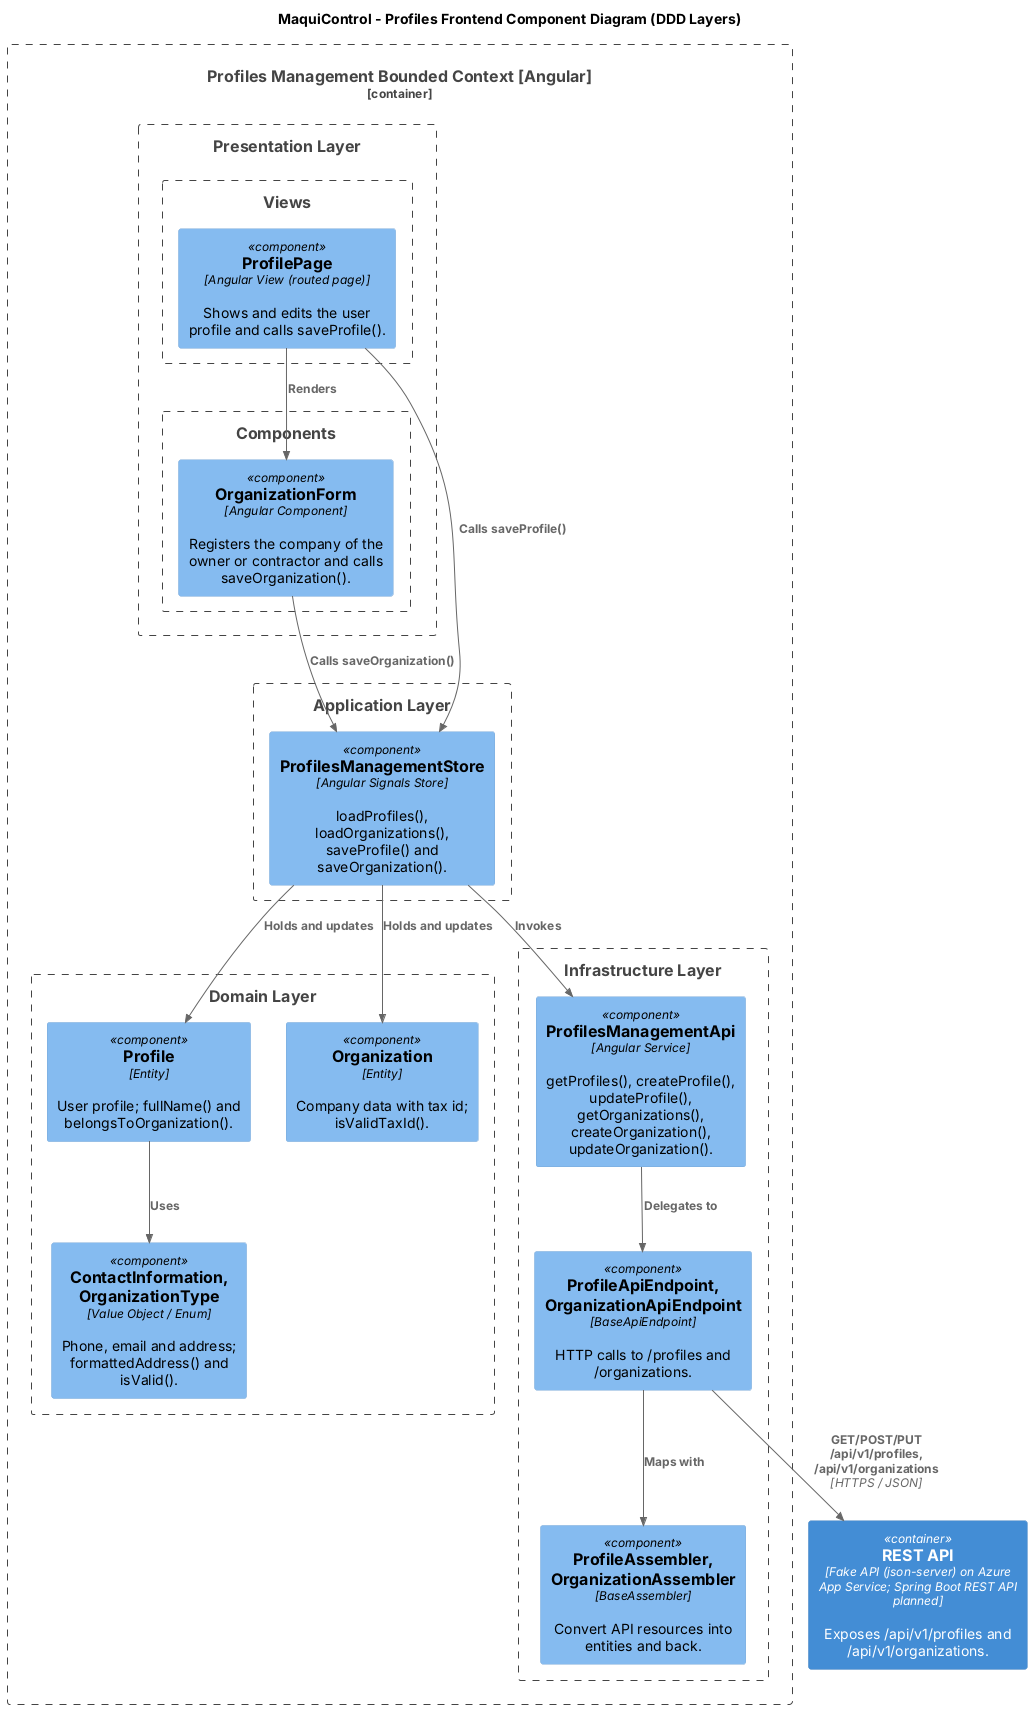

The diagram above was rendered by PlantUML. Its source (embedded in the PNG):
@startuml
!include <C4/C4_Component>

title MaquiControl - Profiles Frontend Component Diagram (DDD Layers)

Container_Boundary(bc, "Profiles Management Bounded Context [Angular]") {
    Boundary(presentation, "Presentation Layer") {
        Boundary(viewsLayer, "Views") {
            Component(profilePage, "ProfilePage", "Angular View (routed page)", "Shows and edits the user profile and calls saveProfile().")
        }
        Boundary(componentsLayer, "Components") {
            Component(organizationForm, "OrganizationForm", "Angular Component", "Registers the company of the owner or contractor and calls saveOrganization().")
        }
    }
    Boundary(application, "Application Layer") {
        Component(profilesStore, "ProfilesManagementStore", "Angular Signals Store", "loadProfiles(), loadOrganizations(), saveProfile() and saveOrganization().")
    }
    Boundary(domain, "Domain Layer") {
        Component(profile, "Profile", "Entity", "User profile; fullName() and belongsToOrganization().")
        Component(organization, "Organization", "Entity", "Company data with tax id; isValidTaxId().")
        Component(contact, "ContactInformation, OrganizationType", "Value Object / Enum", "Phone, email and address; formattedAddress() and isValid().")
    }
    Boundary(infrastructure, "Infrastructure Layer") {
        Component(profilesApi, "ProfilesManagementApi", "Angular Service", "getProfiles(), createProfile(), updateProfile(), getOrganizations(), createOrganization(), updateOrganization().")
        Component(endpoints, "ProfileApiEndpoint, OrganizationApiEndpoint", "BaseApiEndpoint", "HTTP calls to /profiles and /organizations.")
        Component(assemblers, "ProfileAssembler, OrganizationAssembler", "BaseAssembler", "Convert API resources into entities and back.")
    }
}

Container(api, "REST API", "Fake API (json-server) on Azure App Service; Spring Boot REST API planned", "Exposes /api/v1/profiles and /api/v1/organizations.")

Rel(profilePage, profilesStore, "Calls saveProfile()")
Rel(organizationForm, profilesStore, "Calls saveOrganization()")
Rel(profilesStore, profile, "Holds and updates")
Rel(profilesStore, organization, "Holds and updates")
Rel(profile, contact, "Uses")
Rel(profilesStore, profilesApi, "Invokes")
Rel(profilesApi, endpoints, "Delegates to")
Rel(endpoints, assemblers, "Maps with")
Rel(endpoints, api, "GET/POST/PUT /api/v1/profiles, /api/v1/organizations", "HTTPS / JSON")
Rel(profilePage, organizationForm, "Renders")

@enduml